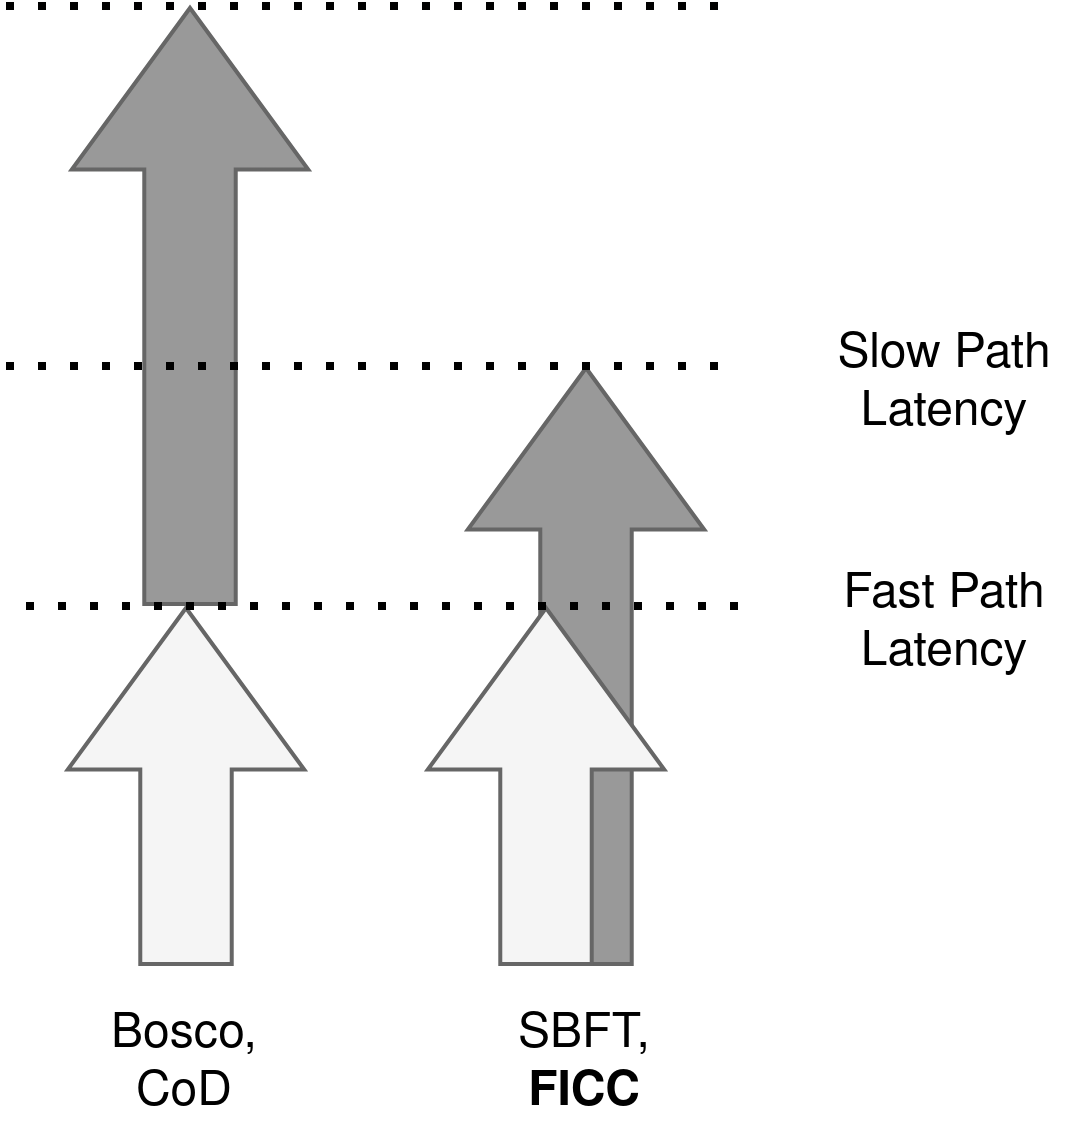

The diagram above was exported from draw.io. Its source (the exported page's mxGraphModel, read from the mxfile embedded in the PNG):
<mxGraphModel dx="2074" dy="1014" grid="1" gridSize="10" guides="1" tooltips="1" connect="1" arrows="1" fold="1" page="1" pageScale="1" pageWidth="850" pageHeight="1100" math="0" shadow="0">
  <root>
    <mxCell id="0" />
    <mxCell id="1" parent="0" />
    <mxCell id="HI6z_mVAKLWrTjG7iXap-1" value="" style="shape=flexArrow;endArrow=classic;html=1;rounded=0;endWidth=35.238095238095234;endSize=13.128571428571428;width=22.857142857142858;fillColor=#f5f5f5;strokeColor=#666666;" parent="1" edge="1">
      <mxGeometry width="50" height="50" relative="1" as="geometry">
        <mxPoint x="470" y="580" as="sourcePoint" />
        <mxPoint x="470" y="490" as="targetPoint" />
      </mxGeometry>
    </mxCell>
    <mxCell id="HI6z_mVAKLWrTjG7iXap-3" value="" style="shape=flexArrow;endArrow=classic;html=1;rounded=0;endWidth=35.238095238095234;endSize=13.128571428571428;width=22.857142857142858;fillColor=#999999;strokeColor=#666666;" parent="1" edge="1">
      <mxGeometry width="50" height="50" relative="1" as="geometry">
        <mxPoint x="471" y="490" as="sourcePoint" />
        <mxPoint x="471" y="340" as="targetPoint" />
      </mxGeometry>
    </mxCell>
    <mxCell id="HI6z_mVAKLWrTjG7iXap-5" value="" style="shape=flexArrow;endArrow=classic;html=1;rounded=0;endWidth=35.238095238095234;endSize=13.128571428571428;width=22.857142857142858;fillColor=#999999;strokeColor=#666666;" parent="1" edge="1">
      <mxGeometry width="50" height="50" relative="1" as="geometry">
        <mxPoint x="570" y="580" as="sourcePoint" />
        <mxPoint x="570" y="430" as="targetPoint" />
      </mxGeometry>
    </mxCell>
    <mxCell id="HI6z_mVAKLWrTjG7iXap-2" value="" style="shape=flexArrow;endArrow=classic;html=1;rounded=0;endWidth=35.238095238095234;endSize=13.128571428571428;width=22.857142857142858;fillColor=#f5f5f5;strokeColor=#666666;" parent="1" edge="1">
      <mxGeometry width="50" height="50" relative="1" as="geometry">
        <mxPoint x="560" y="580" as="sourcePoint" />
        <mxPoint x="560" y="490" as="targetPoint" />
      </mxGeometry>
    </mxCell>
    <mxCell id="HI6z_mVAKLWrTjG7iXap-6" value="" style="endArrow=none;dashed=1;html=1;dashPattern=1 3;strokeWidth=2;rounded=0;" parent="1" edge="1">
      <mxGeometry width="50" height="50" relative="1" as="geometry">
        <mxPoint x="430" y="490" as="sourcePoint" />
        <mxPoint x="610" y="490" as="targetPoint" />
      </mxGeometry>
    </mxCell>
    <mxCell id="HI6z_mVAKLWrTjG7iXap-7" value="" style="endArrow=none;dashed=1;html=1;dashPattern=1 3;strokeWidth=2;rounded=0;" parent="1" edge="1">
      <mxGeometry width="50" height="50" relative="1" as="geometry">
        <mxPoint x="425" y="340" as="sourcePoint" />
        <mxPoint x="605" y="340" as="targetPoint" />
      </mxGeometry>
    </mxCell>
    <mxCell id="HI6z_mVAKLWrTjG7iXap-8" value="" style="endArrow=none;dashed=1;html=1;dashPattern=1 3;strokeWidth=2;rounded=0;" parent="1" edge="1">
      <mxGeometry width="50" height="50" relative="1" as="geometry">
        <mxPoint x="425" y="430" as="sourcePoint" />
        <mxPoint x="605" y="430" as="targetPoint" />
      </mxGeometry>
    </mxCell>
    <mxCell id="HI6z_mVAKLWrTjG7iXap-9" value="Fast Path Latency" style="text;html=1;strokeColor=none;fillColor=none;align=center;verticalAlign=middle;whiteSpace=wrap;rounded=0;" parent="1" vertex="1">
      <mxGeometry x="630" y="480" width="60" height="30" as="geometry" />
    </mxCell>
    <mxCell id="HI6z_mVAKLWrTjG7iXap-10" value="&lt;div&gt;Slow Path&lt;/div&gt;&lt;div&gt;Latency&lt;br&gt;&lt;/div&gt;" style="text;html=1;strokeColor=none;fillColor=none;align=center;verticalAlign=middle;whiteSpace=wrap;rounded=0;" parent="1" vertex="1">
      <mxGeometry x="630" y="420" width="60" height="30" as="geometry" />
    </mxCell>
    <mxCell id="HI6z_mVAKLWrTjG7iXap-11" value="&lt;div&gt;Bosco, CoD&lt;/div&gt;" style="text;html=1;strokeColor=none;fillColor=none;align=center;verticalAlign=middle;whiteSpace=wrap;rounded=0;" parent="1" vertex="1">
      <mxGeometry x="440" y="590" width="60" height="30" as="geometry" />
    </mxCell>
    <mxCell id="HI6z_mVAKLWrTjG7iXap-12" value="&lt;div&gt;SBFT,&lt;/div&gt;&lt;div&gt;&lt;b&gt;FICC&lt;/b&gt;&lt;/div&gt;" style="text;html=1;strokeColor=none;fillColor=none;align=center;verticalAlign=middle;whiteSpace=wrap;rounded=0;" parent="1" vertex="1">
      <mxGeometry x="540" y="590" width="60" height="30" as="geometry" />
    </mxCell>
  </root>
</mxGraphModel>